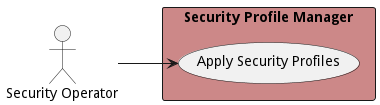

The diagram above was rendered by PlantUML. Its source (embedded in the PNG):
@startuml

left to right direction


Actor "Security Operator" as SecurityOperator


rectangle "Security Profile Manager" as spm #cc8888 {
        usecase "Apply Security Profiles" as ApplySecurityProfiles
    SecurityOperator --> ApplySecurityProfiles

}


@enduml